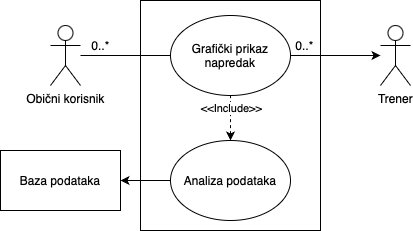

The diagram above was exported from draw.io. Its source (the exported page's mxGraphModel, read from the mxfile embedded in the PNG):
<mxGraphModel dx="626" dy="416" grid="1" gridSize="10" guides="1" tooltips="1" connect="1" arrows="1" fold="1" page="1" pageScale="1" pageWidth="827" pageHeight="1169" math="0" shadow="0">
  <root>
    <mxCell id="0" />
    <mxCell id="1" parent="0" />
    <mxCell id="i3iJV8fuebZiY-3vzbVX-1" value="" style="rounded=0;whiteSpace=wrap;html=1;" vertex="1" parent="1">
      <mxGeometry x="270" y="150" width="180" height="230" as="geometry" />
    </mxCell>
    <mxCell id="i3iJV8fuebZiY-3vzbVX-7" value="&amp;lt;&amp;lt;Include&amp;gt;&amp;gt;" style="rounded=0;orthogonalLoop=1;jettySize=auto;html=1;dashed=1;endArrow=none;endFill=0;startArrow=classic;startFill=1;" edge="1" parent="1" target="i3iJV8fuebZiY-3vzbVX-6">
      <mxGeometry relative="1" as="geometry">
        <mxPoint x="329.86393923832156" y="180.54424304671397" as="sourcePoint" />
      </mxGeometry>
    </mxCell>
    <mxCell id="i3iJV8fuebZiY-3vzbVX-16" value="" style="edgeStyle=orthogonalEdgeStyle;rounded=0;orthogonalLoop=1;jettySize=auto;html=1;endArrow=none;endFill=0;startArrow=classic;startFill=1;" edge="1" parent="1" source="i3iJV8fuebZiY-3vzbVX-9" target="i3iJV8fuebZiY-3vzbVX-14">
      <mxGeometry relative="1" as="geometry" />
    </mxCell>
    <mxCell id="i3iJV8fuebZiY-3vzbVX-9" value="Trener" style="shape=umlActor;verticalLabelPosition=bottom;verticalAlign=top;html=1;outlineConnect=0;" vertex="1" parent="1">
      <mxGeometry x="510" y="175" width="30" height="60" as="geometry" />
    </mxCell>
    <mxCell id="i3iJV8fuebZiY-3vzbVX-15" value="" style="edgeStyle=orthogonalEdgeStyle;rounded=0;orthogonalLoop=1;jettySize=auto;html=1;endArrow=none;endFill=0;startArrow=none;startFill=0;" edge="1" parent="1" source="i3iJV8fuebZiY-3vzbVX-12" target="i3iJV8fuebZiY-3vzbVX-14">
      <mxGeometry relative="1" as="geometry" />
    </mxCell>
    <mxCell id="i3iJV8fuebZiY-3vzbVX-12" value="Obični korisnik" style="shape=umlActor;verticalLabelPosition=bottom;verticalAlign=top;html=1;outlineConnect=0;" vertex="1" parent="1">
      <mxGeometry x="180" y="175" width="30" height="60" as="geometry" />
    </mxCell>
    <mxCell id="i3iJV8fuebZiY-3vzbVX-14" value="Grafički prikaz napredak" style="ellipse;whiteSpace=wrap;html=1;" vertex="1" parent="1">
      <mxGeometry x="300" y="165" width="120" height="80" as="geometry" />
    </mxCell>
    <mxCell id="i3iJV8fuebZiY-3vzbVX-23" value="" style="edgeStyle=orthogonalEdgeStyle;rounded=0;orthogonalLoop=1;jettySize=auto;html=1;" edge="1" parent="1" source="i3iJV8fuebZiY-3vzbVX-21">
      <mxGeometry relative="1" as="geometry">
        <mxPoint x="300.0000000000001" y="340" as="targetPoint" />
      </mxGeometry>
    </mxCell>
    <mxCell id="i3iJV8fuebZiY-3vzbVX-26" value="" style="edgeStyle=orthogonalEdgeStyle;rounded=0;orthogonalLoop=1;jettySize=auto;html=1;endArrow=none;endFill=0;startArrow=classic;startFill=1;" edge="1" parent="1" source="i3iJV8fuebZiY-3vzbVX-24" target="i3iJV8fuebZiY-3vzbVX-25">
      <mxGeometry relative="1" as="geometry" />
    </mxCell>
    <mxCell id="i3iJV8fuebZiY-3vzbVX-24" value="Baza podataka" style="rounded=0;whiteSpace=wrap;html=1;" vertex="1" parent="1">
      <mxGeometry x="130" y="300" width="120" height="60" as="geometry" />
    </mxCell>
    <mxCell id="i3iJV8fuebZiY-3vzbVX-27" value="" style="edgeStyle=orthogonalEdgeStyle;rounded=0;orthogonalLoop=1;jettySize=auto;html=1;endArrow=none;endFill=0;startArrow=classic;startFill=1;dashed=1;" edge="1" parent="1" source="i3iJV8fuebZiY-3vzbVX-25" target="i3iJV8fuebZiY-3vzbVX-14">
      <mxGeometry relative="1" as="geometry" />
    </mxCell>
    <mxCell id="i3iJV8fuebZiY-3vzbVX-30" value="&amp;lt;&amp;lt;Include&amp;gt;&amp;gt;" style="edgeLabel;html=1;align=center;verticalAlign=middle;resizable=0;points=[];" vertex="1" connectable="0" parent="i3iJV8fuebZiY-3vzbVX-27">
      <mxGeometry x="0.4781" relative="1" as="geometry">
        <mxPoint as="offset" />
      </mxGeometry>
    </mxCell>
    <mxCell id="i3iJV8fuebZiY-3vzbVX-25" value="Analiza podataka" style="ellipse;whiteSpace=wrap;html=1;" vertex="1" parent="1">
      <mxGeometry x="300" y="290" width="120" height="80" as="geometry" />
    </mxCell>
    <mxCell id="i3iJV8fuebZiY-3vzbVX-28" value="0..*" style="text;html=1;align=center;verticalAlign=middle;resizable=0;points=[];autosize=1;strokeColor=none;fillColor=none;" vertex="1" parent="1">
      <mxGeometry x="210" y="180" width="40" height="30" as="geometry" />
    </mxCell>
    <mxCell id="i3iJV8fuebZiY-3vzbVX-29" value="0..*" style="text;html=1;align=center;verticalAlign=middle;resizable=0;points=[];autosize=1;strokeColor=none;fillColor=none;" vertex="1" parent="1">
      <mxGeometry x="414" y="180" width="40" height="30" as="geometry" />
    </mxCell>
  </root>
</mxGraphModel>